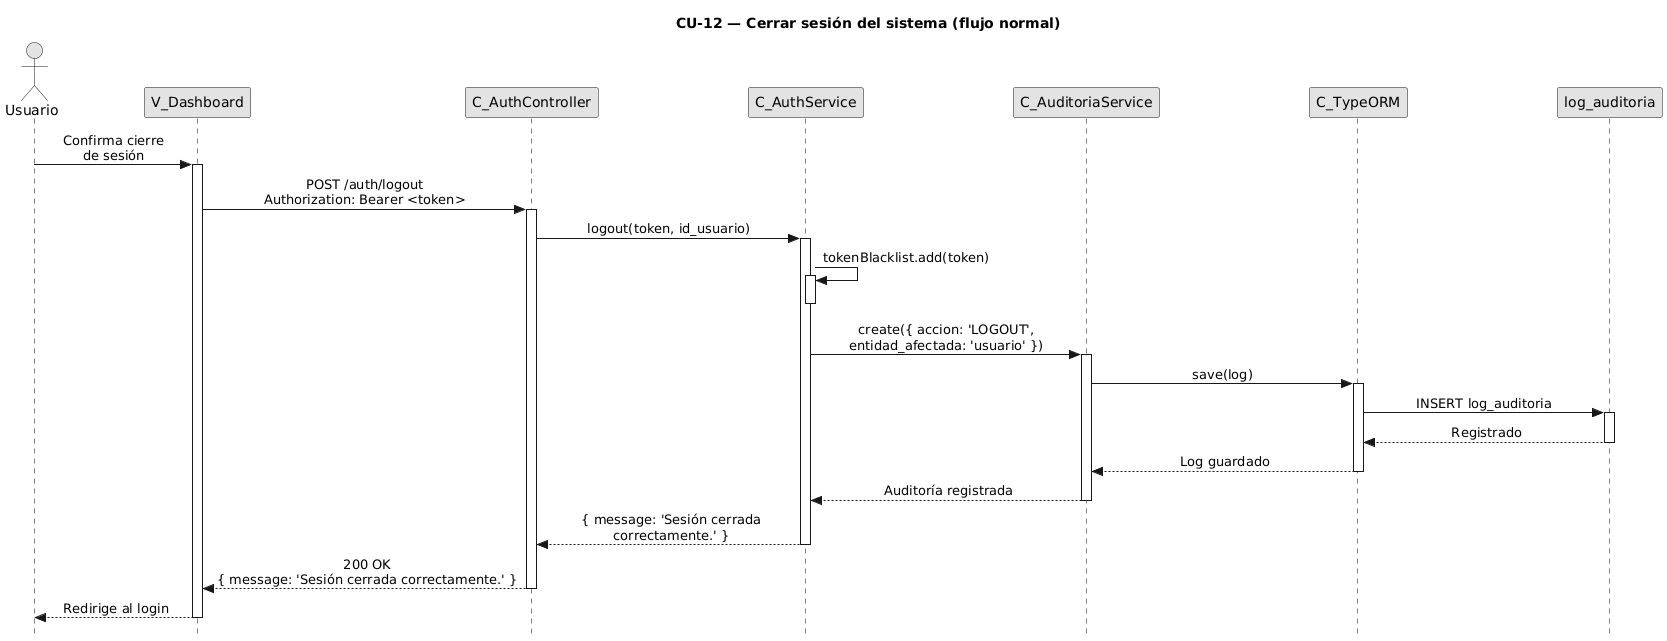

The diagram above was rendered by PlantUML. Its source (embedded in the PNG):
@startuml CU12-normal
title CU-12 — Cerrar sesión del sistema (flujo normal)

skinparam style strictuml
skinparam monochrome true
skinparam shadowing false
skinparam sequenceMessageAlign center
skinparam ParticipantPadding 70
skinparam ActorPadding 30
skinparam sequence {
  MessageAlign center
  LifeLineBorderColor black
}
hide footbox

actor "Usuario" as user
participant "V_Dashboard" as view
participant "C_AuthController" as ctrl
participant "C_AuthService" as svc
participant "C_AuditoriaService" as aud
participant "C_TypeORM" as orm
participant "log_auditoria" as aent

user -> view : Confirma cierre\nde sesión
activate view

view -> ctrl : POST /auth/logout\nAuthorization: Bearer <token>
activate ctrl

ctrl -> svc : logout(token, id_usuario)
activate svc

svc -> svc : tokenBlacklist.add(token)
activate svc
deactivate svc

svc -> aud : create({ accion: 'LOGOUT',\nentidad_afectada: 'usuario' })
activate aud

aud -> orm : save(log)
activate orm

orm -> aent : INSERT log_auditoria
activate aent
aent --> orm : Registrado
deactivate aent

orm --> aud : Log guardado
deactivate orm

aud --> svc : Auditoría registrada
deactivate aud

svc --> ctrl : { message: 'Sesión cerrada\ncorrectamente.' }
deactivate svc

ctrl --> view : 200 OK\n{ message: 'Sesión cerrada correctamente.' }
deactivate ctrl

view --> user : Redirige al login
deactivate view

@enduml